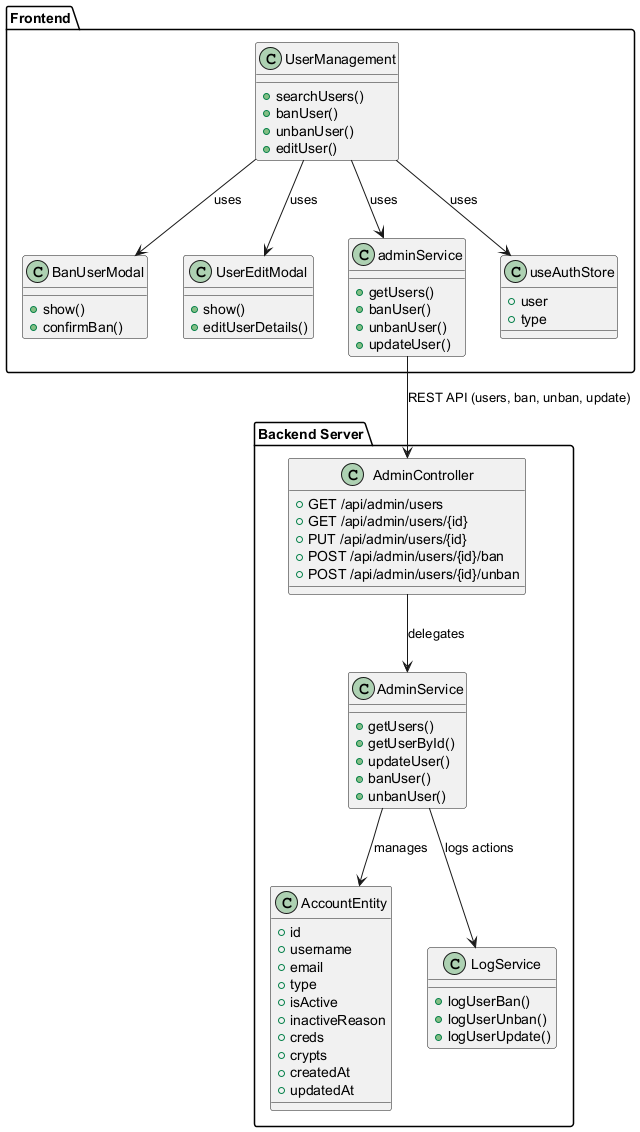

The diagram above was rendered by PlantUML. Its source (embedded in the PNG):
@startuml
' Class Diagram for User Search, Ban, and Moderation (Transaction 7.1)

package "Frontend" {
  class UserManagement {
    +searchUsers()
    +banUser()
    +unbanUser()
    +editUser()
  }
  class BanUserModal {
    +show()
    +confirmBan()
  }
  class UserEditModal {
    +show()
    +editUserDetails()
  }
  class adminService {
    +getUsers()
    +banUser()
    +unbanUser()
    +updateUser()
  }
  class useAuthStore {
    +user
    +type
  }
}

package "Backend Server" {
  class AdminController {
    +GET /api/admin/users
    +GET /api/admin/users/{id}
    +PUT /api/admin/users/{id}
    +POST /api/admin/users/{id}/ban
    +POST /api/admin/users/{id}/unban
  }
  class AdminService {
    +getUsers()
    +getUserById()
    +updateUser()
    +banUser()
    +unbanUser()
  }
  class AccountEntity {
    +id
    +username
    +email
    +type
    +isActive
    +inactiveReason
    +creds
    +crypts
    +createdAt
    +updatedAt
  }
  class LogService {
    +logUserBan()
    +logUserUnban()
    +logUserUpdate()
  }
}

' Relationships
UserManagement --> adminService : uses
UserManagement --> BanUserModal : uses
UserManagement --> UserEditModal : uses
UserManagement --> useAuthStore : uses

adminService --> AdminController : REST API (users, ban, unban, update)
AdminController --> AdminService : delegates
AdminService --> AccountEntity : manages
AdminService --> LogService : logs actions

@enduml